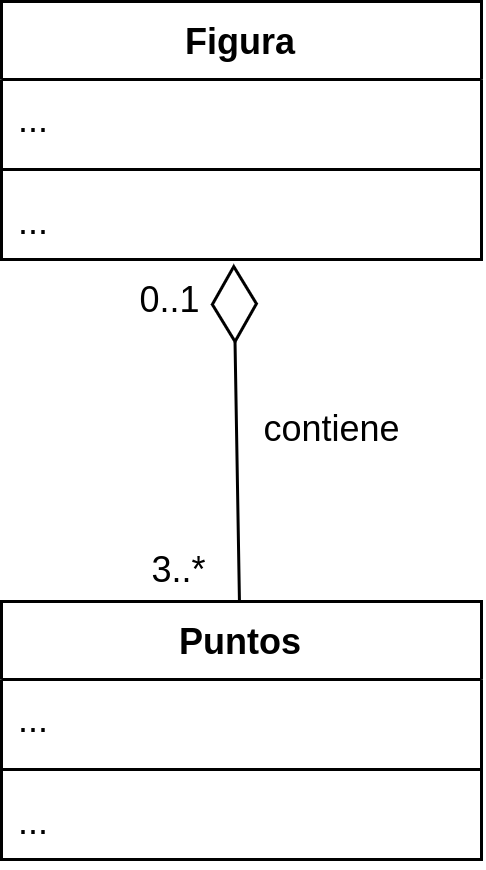

The diagram above was exported from draw.io. Its source (the exported page's mxGraphModel, read from the mxfile embedded in the PNG):
<mxGraphModel dx="648" dy="401" grid="0" gridSize="10" guides="1" tooltips="1" connect="1" arrows="1" fold="1" page="1" pageScale="1" pageWidth="827" pageHeight="1169" math="0" shadow="0">
  <root>
    <mxCell id="0" />
    <mxCell id="1" parent="0" />
    <mxCell id="-UJZzlDnHft426m9TDXW-5" value="Figura" style="swimlane;fontStyle=1;align=center;verticalAlign=top;childLayout=stackLayout;horizontal=1;startSize=26;horizontalStack=0;resizeParent=1;resizeParentMax=0;resizeLast=0;collapsible=1;marginBottom=0;whiteSpace=wrap;html=1;" vertex="1" parent="1">
      <mxGeometry x="240" y="174" width="160" height="86" as="geometry" />
    </mxCell>
    <mxCell id="-UJZzlDnHft426m9TDXW-6" value="..." style="text;strokeColor=none;fillColor=none;align=left;verticalAlign=top;spacingLeft=4;spacingRight=4;overflow=hidden;rotatable=0;points=[[0,0.5],[1,0.5]];portConstraint=eastwest;whiteSpace=wrap;html=1;" vertex="1" parent="-UJZzlDnHft426m9TDXW-5">
      <mxGeometry y="26" width="160" height="26" as="geometry" />
    </mxCell>
    <mxCell id="-UJZzlDnHft426m9TDXW-7" value="" style="line;strokeWidth=1;fillColor=none;align=left;verticalAlign=middle;spacingTop=-1;spacingLeft=3;spacingRight=3;rotatable=0;labelPosition=right;points=[];portConstraint=eastwest;strokeColor=inherit;" vertex="1" parent="-UJZzlDnHft426m9TDXW-5">
      <mxGeometry y="52" width="160" height="8" as="geometry" />
    </mxCell>
    <mxCell id="-UJZzlDnHft426m9TDXW-8" value="..." style="text;strokeColor=none;fillColor=none;align=left;verticalAlign=top;spacingLeft=4;spacingRight=4;overflow=hidden;rotatable=0;points=[[0,0.5],[1,0.5]];portConstraint=eastwest;whiteSpace=wrap;html=1;" vertex="1" parent="-UJZzlDnHft426m9TDXW-5">
      <mxGeometry y="60" width="160" height="26" as="geometry" />
    </mxCell>
    <mxCell id="-UJZzlDnHft426m9TDXW-9" value="Puntos" style="swimlane;fontStyle=1;align=center;verticalAlign=top;childLayout=stackLayout;horizontal=1;startSize=26;horizontalStack=0;resizeParent=1;resizeParentMax=0;resizeLast=0;collapsible=1;marginBottom=0;whiteSpace=wrap;html=1;" vertex="1" parent="1">
      <mxGeometry x="240" y="374" width="160" height="86" as="geometry" />
    </mxCell>
    <mxCell id="-UJZzlDnHft426m9TDXW-10" value="..." style="text;strokeColor=none;fillColor=none;align=left;verticalAlign=top;spacingLeft=4;spacingRight=4;overflow=hidden;rotatable=0;points=[[0,0.5],[1,0.5]];portConstraint=eastwest;whiteSpace=wrap;html=1;" vertex="1" parent="-UJZzlDnHft426m9TDXW-9">
      <mxGeometry y="26" width="160" height="26" as="geometry" />
    </mxCell>
    <mxCell id="-UJZzlDnHft426m9TDXW-11" value="" style="line;strokeWidth=1;fillColor=none;align=left;verticalAlign=middle;spacingTop=-1;spacingLeft=3;spacingRight=3;rotatable=0;labelPosition=right;points=[];portConstraint=eastwest;strokeColor=inherit;" vertex="1" parent="-UJZzlDnHft426m9TDXW-9">
      <mxGeometry y="52" width="160" height="8" as="geometry" />
    </mxCell>
    <mxCell id="-UJZzlDnHft426m9TDXW-12" value="..." style="text;strokeColor=none;fillColor=none;align=left;verticalAlign=top;spacingLeft=4;spacingRight=4;overflow=hidden;rotatable=0;points=[[0,0.5],[1,0.5]];portConstraint=eastwest;whiteSpace=wrap;html=1;" vertex="1" parent="-UJZzlDnHft426m9TDXW-9">
      <mxGeometry y="60" width="160" height="26" as="geometry" />
    </mxCell>
    <mxCell id="-UJZzlDnHft426m9TDXW-16" value="3..*" style="text;html=1;align=center;verticalAlign=middle;resizable=0;points=[];autosize=1;strokeColor=none;fillColor=none;" vertex="1" parent="1">
      <mxGeometry x="281" y="351" width="36" height="26" as="geometry" />
    </mxCell>
    <mxCell id="-UJZzlDnHft426m9TDXW-17" value="0..1" style="text;html=1;align=center;verticalAlign=middle;resizable=0;points=[];autosize=1;strokeColor=none;fillColor=none;" vertex="1" parent="1">
      <mxGeometry x="277" y="261" width="38" height="26" as="geometry" />
    </mxCell>
    <mxCell id="-UJZzlDnHft426m9TDXW-18" value="contiene" style="text;html=1;align=center;verticalAlign=middle;resizable=0;points=[];autosize=1;strokeColor=none;fillColor=none;" vertex="1" parent="1">
      <mxGeometry x="318" y="304" width="63" height="26" as="geometry" />
    </mxCell>
    <mxCell id="-UJZzlDnHft426m9TDXW-21" value="" style="endArrow=diamondThin;endFill=0;endSize=24;html=1;rounded=0;entryX=0.515;entryY=1.053;entryDx=0;entryDy=0;entryPerimeter=0;exitX=0.527;exitY=0.003;exitDx=0;exitDy=0;exitPerimeter=0;" edge="1" parent="1">
      <mxGeometry width="160" relative="1" as="geometry">
        <mxPoint x="319.32000000000005" y="374.2579999999999" as="sourcePoint" />
        <mxPoint x="317.4" y="261.37799999999993" as="targetPoint" />
      </mxGeometry>
    </mxCell>
  </root>
</mxGraphModel>